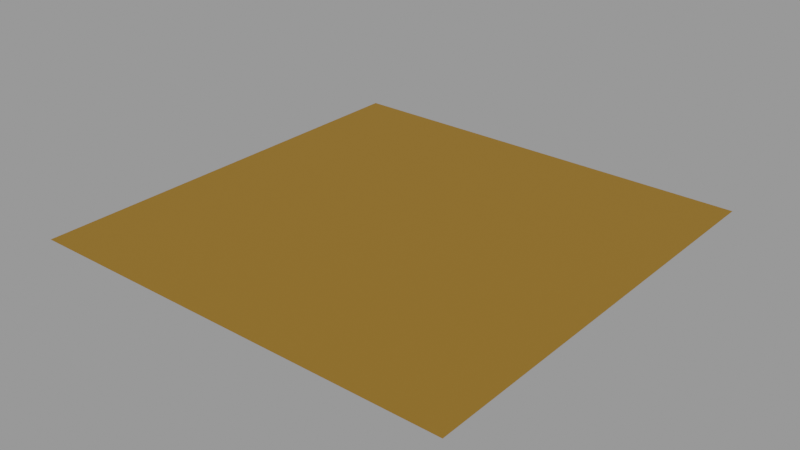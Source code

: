 # Source: desert-car.blend  (saved by Blender 3.3.6; exported with 4.5.12 LTS)
import bpy
from mathutils import Matrix  # noqa: F401  (used for matrix-valued properties, if any)

bpy.ops.wm.read_factory_settings(use_empty=True)
scene = bpy.context.scene
scene.name = 'DESERT'

# ---- materials (node trees are filled in below, after node groups)
mat_desert = bpy.data.materials.new('DESERT')
mat_desert.use_backface_culling = True
mat_desert.use_transparent_shadow = False

# ---- material node trees
mat_desert.use_nodes = True; mat_desert.node_tree.nodes.clear()
_N = mat_desert.node_tree.nodes; _L = mat_desert.node_tree.links
n0 = _N.new('ShaderNodeBsdfPrincipled'); n0.name = 'Principled BSDF'; n0.location = (10, 300)
n0.distribution = 'GGX'
n0.subsurface_method = 'RANDOM_WALK_SKIN'
n0.inputs[0].default_value = (0.2667, 0.138, 0.01935, 1.0)
n0.inputs[2].default_value = 1.0
n0.inputs[3].default_value = 1.45
n0.inputs[14].default_value = (0.6333, 0.569, 0.5097, 1.0)
n0.inputs[27].default_value = (0.0, 0.0, 0.0, 1.0)
n0.inputs[28].default_value = 1.0
n1 = _N.new('ShaderNodeOutputMaterial'); n1.name = 'Material Output'; n1.location = (300, 300)
_L.new(n0.outputs[0], n1.inputs[0])
n1.is_active_output = True

# ---- meshes
me_desert = bpy.data.meshes.new('DESERT')
me_desert.from_pydata([(-1000.0, -1000.0, 0.0), (1000.0, -1000.0, 0.0), (-1000.0, 1000.0, 0.0), (1000.0, 1000.0, 0.0)], [], [(0, 1, 3, 2)])
_uv = me_desert.uv_layers.new(name='UVMap')
_uv.uv.foreach_set('vector', [0.0, 0.0, 1.0, 0.0, 1.0, 1.0, 0.0, 1.0])
me_desert.materials.append(mat_desert)
me_desert.update()

# ---- objects
ob_desert = bpy.data.objects.new('DESERT', me_desert)

# ---- transforms, parenting, visibility, modifiers, constraints
ob_desert.location = (0.0, 0.0, 0.0)
ob_desert.rotation_euler = (2.384e-07, -0.0, 0.0)

# ---- collection membership
scene.collection.objects.link(ob_desert)

# ---- scene / render settings (as saved in the file)
scene.frame_start = 1; scene.frame_end = 250; scene.frame_set(223)
scene.render.engine = 'BLENDER_EEVEE_NEXT'
scene.render.image_settings.exr_codec = 'NONE'
scene.render.simplify_subdivision_render = 0
scene.render.simplify_child_particles_render = 0.0
scene.cycles.sampling_pattern = 'TABULATED_SOBOL'
scene.cycles.use_light_tree = False
scene.view_settings.view_transform = 'Filmic'
bpy.context.view_layer.update()

# ---- added for rendering (the .blend has no active camera and no usable light): camera, sun + grey world if the file has none
cam_auto = bpy.data.cameras.new('AutoCamera')
cam_auto.lens = 50.0
cam_auto.sensor_width = 36.0
cam_auto.clip_end = 45926.9
ob_auto_camera = bpy.data.objects.new('AutoCamera', cam_auto)
scene.collection.objects.link(ob_auto_camera)
ob_auto_camera.location = (2616.93, -3140.32, 2093.54)
ob_auto_camera.rotation_euler = (1.09748, -7.21219e-08, 0.694738)
scene.camera = ob_auto_camera
light_auto_sun = bpy.data.lights.new('AutoSun', 'SUN')
light_auto_sun.energy = 3.0
light_auto_sun.angle = 0.0523599
ob_auto_sun = bpy.data.objects.new('AutoSun', light_auto_sun)
scene.collection.objects.link(ob_auto_sun)
ob_auto_sun.rotation_euler = (0.872665, 0.174533, 0.523599)
if scene.world is None:
    world_auto = bpy.data.worlds.new('AutoWorld')
    world_auto.color = (0.3, 0.3, 0.3)
    scene.world = world_auto
bpy.context.view_layer.update()

